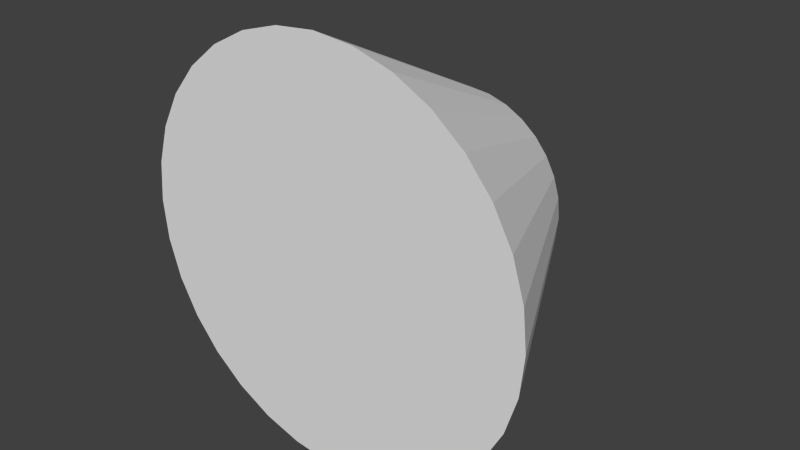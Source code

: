 # Source: CentipedeNormalFoot.blend  (saved by Blender 2.66.1; exported with 4.5.12 LTS)
import bpy
from mathutils import Matrix  # noqa: F401  (used for matrix-valued properties, if any)

bpy.ops.wm.read_factory_settings(use_empty=True)
scene = bpy.context.scene
scene.name = 'Scene'

# ---- collections
col_collection_1 = bpy.data.collections.new('Collection 1'); scene.collection.children.link(col_collection_1)

# ---- world
world_world = bpy.data.worlds.new('World'); scene.world = world_world
world_world.color = (0.05088, 0.05088, 0.05088)
world_world.use_sun_shadow = False
world_world.sun_shadow_jitter_overblur = 0.0
world_world.cycles.sampling_method = 'MANUAL'
world_world.cycles.sample_map_resolution = 256

# ---- meshes
me_cone = bpy.data.meshes.new('Cone')
me_cone.from_pydata([(0.0, -0.125, -0.25), (0.04877, -0.125, -0.2452), (0.09567, -0.125, -0.231), (0.1389, -0.125, -0.2079), (0.1768, -0.125, -0.1768), (0.2079, -0.125, -0.1389), (0.231, -0.125, -0.09567), (0.2452, -0.125, -0.04877), (0.25, -0.125, -4.848e-07), (0.2452, -0.125, 0.04877), (0.231, -0.125, 0.09567), (0.2079, -0.125, 0.1389), (0.1768, -0.125, 0.1768), (0.1389, -0.125, 0.2079), (0.09567, -0.125, 0.231), (0.04877, -0.125, 0.2452), (-8.146e-08, -0.125, 0.25), (-0.04877, -0.125, 0.2452), (-0.09567, -0.125, 0.231), (-0.1389, -0.125, 0.2079), (-0.1768, -0.125, 0.1768), (-0.2079, -0.125, 0.1389), (-0.231, -0.125, 0.09567), (-0.2452, -0.125, 0.04877), (-0.25, -0.125, -7.073e-07), (-0.2452, -0.125, -0.04877), (-0.231, -0.125, -0.09567), (-0.2079, -0.125, -0.1389), (-0.1768, -0.125, -0.1768), (-0.1389, -0.125, -0.2079), (-0.09567, -0.125, -0.231), (-0.04877, -0.125, -0.2452), (0.02439, -0.125, -0.2476), (0.04784, 0.125, -0.1155), (0.02439, 0.125, -0.1226), (0.07222, -0.125, -0.2381), (0.0, 0.125, -0.125), (0.1173, -0.125, -0.2194), (0.1578, -0.125, -0.1923), (-0.02439, 0.125, -0.1226), (0.1923, -0.125, -0.1578), (-0.04784, 0.125, -0.1155), (0.2194, -0.125, -0.1173), (-0.06945, 0.125, -0.1039), (0.2381, -0.125, -0.07222), (-0.08839, 0.125, -0.08839), (0.2476, -0.125, -0.02439), (-0.1039, 0.125, -0.06945), (0.125, 0.125, -9.437e-09), (0.2476, -0.125, 0.02439), (-0.1155, 0.125, -0.04784), (0.2381, -0.125, 0.07222), (-0.1226, 0.125, -0.02439), (0.2194, -0.125, 0.1173), (-0.125, 0.125, -1.207e-07), (0.1923, -0.125, 0.1578), (-0.1226, 0.125, 0.02439), (0.1578, -0.125, 0.1923), (-0.1155, 0.125, 0.04784), (0.1173, -0.125, 0.2194), (-0.1039, 0.125, 0.06945), (0.07222, -0.125, 0.2381), (-0.08839, 0.125, 0.08839), (0.02439, -0.125, 0.2476), (-0.06945, 0.125, 0.1039), (-0.02439, -0.125, 0.2476), (-0.04784, 0.125, 0.1155), (-0.07222, -0.125, 0.2381), (-0.02439, 0.125, 0.1226), (-0.1173, -0.125, 0.2194), (-4.073e-08, 0.125, 0.125), (-0.1578, -0.125, 0.1923), (0.02439, 0.125, 0.1226), (-0.1923, -0.125, 0.1578), (0.04784, 0.125, 0.1155), (-0.2194, -0.125, 0.1173), (0.06945, 0.125, 0.1039), (-0.2381, -0.125, 0.07222), (0.08839, 0.125, 0.08839), (-0.2476, -0.125, 0.02439), (0.1039, 0.125, 0.06945), (-0.2476, -0.125, -0.02439), (0.1155, 0.125, 0.04784), (-0.2381, -0.125, -0.07222), (0.1226, 0.125, 0.02439), (-0.2194, -0.125, -0.1173), (0.1226, 0.125, -0.02439), (-0.1923, -0.125, -0.1578), (0.1155, 0.125, -0.04784), (-0.1578, -0.125, -0.1923), (0.1039, 0.125, -0.06945), (-0.1173, -0.125, -0.2194), (0.08839, 0.125, -0.08839), (-0.07222, -0.125, -0.2381), (0.06945, 0.125, -0.1039), (-0.02439, -0.125, -0.2476)], [], [(30, 41, 93), (0, 36, 32), (31, 39, 95), (1, 34, 35), (29, 43, 91), (28, 45, 89), (27, 47, 87), (26, 50, 85), (25, 52, 83), (24, 54, 81), (23, 56, 79), (22, 58, 77), (21, 60, 75), (20, 62, 73), (19, 64, 71), (18, 66, 69), (17, 68, 67), (16, 70, 65), (15, 72, 63), (14, 74, 61), (13, 76, 59), (12, 78, 57), (11, 80, 55), (10, 82, 53), (9, 84, 51), (8, 48, 49), (7, 86, 46), (6, 88, 44), (5, 90, 42), (4, 92, 40), (3, 94, 38), (2, 33, 37), (0, 32, 1, 35, 2, 37, 3, 38, 4, 40, 5, 42, 6, 44, 7, 46, 8, 49, 9, 51, 10, 53, 11, 55, 12, 57, 13, 59, 14, 61, 15, 63, 16, 65, 17, 67, 18, 69, 19, 71, 20, 73, 21, 75, 22, 77, 23, 79, 24, 81, 25, 83, 26, 85, 27, 87, 28, 89, 29, 91, 30, 93, 31, 95), (93, 39, 31), (93, 41, 39), (32, 34, 1), (32, 36, 34), (95, 36, 0), (95, 39, 36), (35, 33, 2), (35, 34, 33), (91, 41, 30), (91, 43, 41), (89, 43, 29), (89, 45, 43), (87, 45, 28), (87, 47, 45), (85, 47, 27), (85, 50, 47), (83, 50, 26), (83, 52, 50), (81, 52, 25), (81, 54, 52), (79, 54, 24), (79, 56, 54), (77, 56, 23), (77, 58, 56), (75, 58, 22), (75, 60, 58), (73, 60, 21), (73, 62, 60), (71, 62, 20), (71, 64, 62), (69, 64, 19), (69, 66, 64), (67, 66, 18), (67, 68, 66), (65, 68, 17), (65, 70, 68), (63, 70, 16), (63, 72, 70), (61, 72, 15), (61, 74, 72), (59, 74, 14), (59, 76, 74), (57, 76, 13), (57, 78, 76), (55, 78, 12), (55, 80, 78), (53, 80, 11), (53, 82, 80), (51, 82, 10), (51, 84, 82), (49, 84, 9), (49, 48, 84), (46, 48, 8), (46, 86, 48), (44, 86, 7), (44, 88, 86), (42, 88, 6), (42, 90, 88), (40, 90, 5), (40, 92, 90), (38, 92, 4), (38, 94, 92), (37, 94, 3), (37, 33, 94)])
me_cone.use_remesh_preserve_volume = False
me_cone.use_remesh_preserve_attributes = False
me_cone.use_mirror_vertex_groups = False
me_cone.update()

# ---- objects
ob_cone = bpy.data.objects.new('Cone', me_cone)

# ---- transforms, parenting, visibility, modifiers, constraints
ob_cone.location = (0.0, 0.0, 0.0)
ob_cone.lineart.crease_threshold = 0.0

# ---- collection membership
col_collection_1.objects.link(ob_cone)

# ---- scene / render settings (as saved in the file)
scene.frame_start = 1; scene.frame_end = 250; scene.frame_set(9)
scene.render.engine = 'BLENDER_EEVEE_NEXT'
scene.render.image_settings.color_mode = 'RGB'
scene.render.image_settings.compression = 90
scene.render.resolution_percentage = 50
scene.render.dither_intensity = 0.0
scene.render.bake_margin = 2
scene.cycles.use_denoising = False
scene.cycles.samples = 10
scene.cycles.sampling_pattern = 'TABULATED_SOBOL'
scene.cycles.light_sampling_threshold = 0.0
scene.cycles.use_adaptive_sampling = False
scene.cycles.use_light_tree = False
scene.cycles.blur_glossy = 0.0
scene.cycles.volume_bounces = 1
scene.cycles.pixel_filter_type = 'GAUSSIAN'
scene.cycles.sample_clamp_indirect = 0.0
scene.view_settings.view_transform = 'Standard'
bpy.context.view_layer.update()

# ---- added for rendering (the .blend has no active camera and no usable light): camera, sun
cam_auto = bpy.data.cameras.new('AutoCamera')
cam_auto.lens = 50.0
cam_auto.sensor_width = 36.0
cam_auto.clip_end = 1000.0
ob_auto_camera = bpy.data.objects.new('AutoCamera', cam_auto)
scene.collection.objects.link(ob_auto_camera)
ob_auto_camera.location = (0.693919, -0.832703, 0.555134)
ob_auto_camera.rotation_euler = (1.09748, -7.21219e-08, 0.694738)
scene.camera = ob_auto_camera
light_auto_sun = bpy.data.lights.new('AutoSun', 'SUN')
light_auto_sun.energy = 3.0
light_auto_sun.angle = 0.0523599
ob_auto_sun = bpy.data.objects.new('AutoSun', light_auto_sun)
scene.collection.objects.link(ob_auto_sun)
ob_auto_sun.rotation_euler = (0.872665, 0.174533, 0.523599)
bpy.context.view_layer.update()
